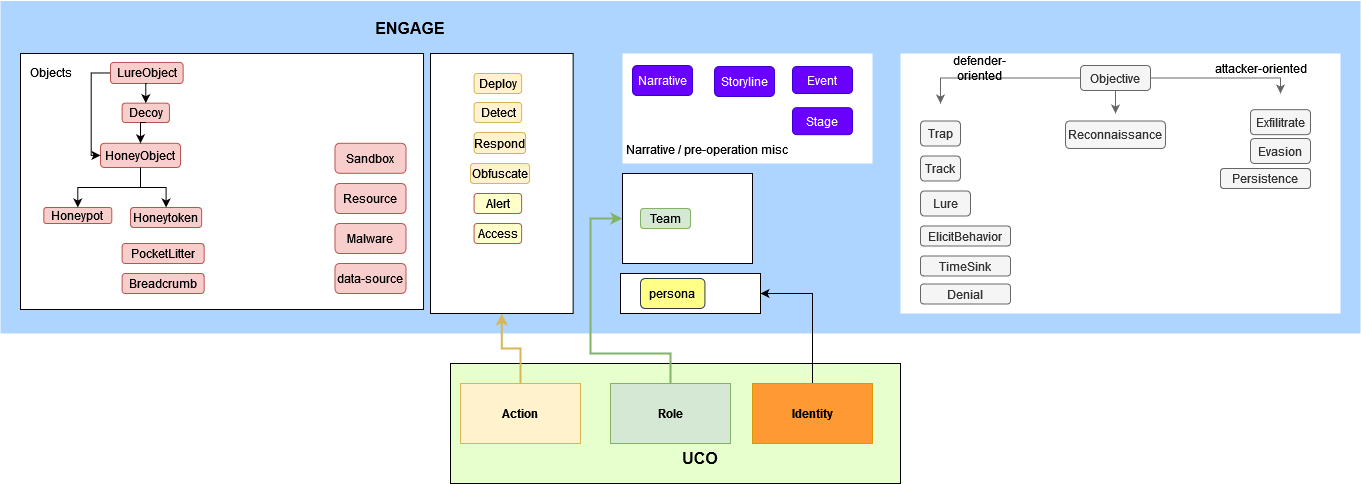

The diagram above was exported from draw.io. Its source (the exported page's mxGraphModel, read from the mxfile embedded in the PNG):
<mxGraphModel dx="2140" dy="539" grid="1" gridSize="10" guides="1" tooltips="1" connect="1" arrows="1" fold="1" page="1" pageScale="1" pageWidth="850" pageHeight="1100" math="0" shadow="0">
  <root>
    <mxCell id="0" />
    <mxCell id="1" parent="0" />
    <mxCell id="XbvsEjy0AXdGsZB4XMYU-109" value="" style="rounded=0;whiteSpace=wrap;html=1;fillColor=#aed5ff;strokeColor=none;" parent="1" vertex="1">
      <mxGeometry x="-380" y="107.5" width="1360" height="332.5" as="geometry" />
    </mxCell>
    <mxCell id="XbvsEjy0AXdGsZB4XMYU-123" value="" style="rounded=0;whiteSpace=wrap;html=1;fillColor=#E6FFCC;" parent="1" vertex="1">
      <mxGeometry x="70" y="470" width="450" height="120" as="geometry" />
    </mxCell>
    <mxCell id="XbvsEjy0AXdGsZB4XMYU-70" value="" style="rounded=0;whiteSpace=wrap;html=1;strokeColor=none;" parent="1" vertex="1">
      <mxGeometry x="520" y="160" width="440" height="260" as="geometry" />
    </mxCell>
    <mxCell id="XbvsEjy0AXdGsZB4XMYU-40" value="" style="group;" parent="1" vertex="1" connectable="0">
      <mxGeometry x="-360" y="160" width="700" height="320" as="geometry" />
    </mxCell>
    <mxCell id="XbvsEjy0AXdGsZB4XMYU-1" value="" style="rounded=0;whiteSpace=wrap;html=1;" parent="XbvsEjy0AXdGsZB4XMYU-40" vertex="1">
      <mxGeometry width="403.030303030303" height="256" as="geometry" />
    </mxCell>
    <mxCell id="XbvsEjy0AXdGsZB4XMYU-8" value="Decoy" style="rounded=1;whiteSpace=wrap;html=1;fillColor=#f8cecc;strokeColor=#b85450;" parent="XbvsEjy0AXdGsZB4XMYU-40" vertex="1">
      <mxGeometry x="101.62389108476064" y="49.64" width="47.336231884057966" height="19.36" as="geometry" />
    </mxCell>
    <mxCell id="XbvsEjy0AXdGsZB4XMYU-9" value="Honeypot" style="rounded=1;whiteSpace=wrap;html=1;fillColor=#f8cecc;strokeColor=#b85450;" parent="XbvsEjy0AXdGsZB4XMYU-40" vertex="1">
      <mxGeometry x="23.333333333333332" y="154" width="67.97070707070706" height="16" as="geometry" />
    </mxCell>
    <mxCell id="XbvsEjy0AXdGsZB4XMYU-10" style="edgeStyle=orthogonalEdgeStyle;rounded=0;orthogonalLoop=1;jettySize=auto;html=1;exitX=0.5;exitY=1;exitDx=0;exitDy=0;" parent="XbvsEjy0AXdGsZB4XMYU-40" source="Rv9qluo3G1E1BTR048Fs-1" target="XbvsEjy0AXdGsZB4XMYU-9" edge="1">
      <mxGeometry relative="1" as="geometry" />
    </mxCell>
    <mxCell id="XbvsEjy0AXdGsZB4XMYU-11" value="LureObject" style="rounded=1;whiteSpace=wrap;html=1;fillColor=#f8cecc;strokeColor=#b85450;" parent="XbvsEjy0AXdGsZB4XMYU-40" vertex="1">
      <mxGeometry x="90" y="8.96" width="72.63" height="21.04" as="geometry" />
    </mxCell>
    <mxCell id="XbvsEjy0AXdGsZB4XMYU-29" value="data-source" style="rounded=1;whiteSpace=wrap;html=1;fillColor=#f8cecc;strokeColor=#b85450;" parent="XbvsEjy0AXdGsZB4XMYU-40" vertex="1">
      <mxGeometry x="314.4949275362319" y="210" width="71.01449275362319" height="30" as="geometry" />
    </mxCell>
    <mxCell id="Rv9qluo3G1E1BTR048Fs-1" value="HoneyObject" style="rounded=1;whiteSpace=wrap;html=1;fillColor=#f8cecc;strokeColor=#b85450;" parent="XbvsEjy0AXdGsZB4XMYU-40" vertex="1">
      <mxGeometry x="80" y="89.8" width="80" height="24.2" as="geometry" />
    </mxCell>
    <mxCell id="Rv9qluo3G1E1BTR048Fs-6" value="Objects" style="rounded=1;whiteSpace=wrap;html=1;fillColor=none;strokeColor=none;gradientColor=none;" parent="XbvsEjy0AXdGsZB4XMYU-40" vertex="1">
      <mxGeometry width="60.8695652173913" height="38.4" as="geometry" />
    </mxCell>
    <mxCell id="Rv9qluo3G1E1BTR048Fs-17" style="edgeStyle=orthogonalEdgeStyle;rounded=0;orthogonalLoop=1;jettySize=auto;html=1;exitX=0.5;exitY=1;exitDx=0;exitDy=0;entryX=0.5;entryY=0;entryDx=0;entryDy=0;" parent="XbvsEjy0AXdGsZB4XMYU-40" source="XbvsEjy0AXdGsZB4XMYU-11" target="XbvsEjy0AXdGsZB4XMYU-8" edge="1">
      <mxGeometry relative="1" as="geometry">
        <mxPoint x="237.0299180327869" y="44.800000000000004" as="sourcePoint" />
        <mxPoint x="183.60655737704914" y="76.8" as="targetPoint" />
      </mxGeometry>
    </mxCell>
    <mxCell id="Rv9qluo3G1E1BTR048Fs-21" style="edgeStyle=orthogonalEdgeStyle;rounded=0;orthogonalLoop=1;jettySize=auto;html=1;exitX=0.5;exitY=1;exitDx=0;exitDy=0;entryX=0.5;entryY=0;entryDx=0;entryDy=0;" parent="XbvsEjy0AXdGsZB4XMYU-40" source="XbvsEjy0AXdGsZB4XMYU-8" target="Rv9qluo3G1E1BTR048Fs-1" edge="1">
      <mxGeometry relative="1" as="geometry">
        <mxPoint x="-111.5942028985507" y="30" as="sourcePoint" />
        <mxPoint x="-131.8840579710145" y="80" as="targetPoint" />
      </mxGeometry>
    </mxCell>
    <mxCell id="Rv9qluo3G1E1BTR048Fs-23" style="edgeStyle=orthogonalEdgeStyle;rounded=0;orthogonalLoop=1;jettySize=auto;html=1;exitX=0;exitY=0.5;exitDx=0;exitDy=0;entryX=0;entryY=0.5;entryDx=0;entryDy=0;" parent="XbvsEjy0AXdGsZB4XMYU-40" source="XbvsEjy0AXdGsZB4XMYU-11" target="Rv9qluo3G1E1BTR048Fs-1" edge="1">
      <mxGeometry relative="1" as="geometry">
        <mxPoint x="189.37028985507243" y="60.160000000000004" as="sourcePoint" />
        <mxPoint x="189.36521739130418" y="93.44" as="targetPoint" />
        <Array as="points">
          <mxPoint x="70.70707070707071" y="20" />
          <mxPoint x="70.70707070707071" y="102" />
        </Array>
      </mxGeometry>
    </mxCell>
    <mxCell id="XbvsEjy0AXdGsZB4XMYU-6" value="Honeytoken" style="rounded=1;whiteSpace=wrap;html=1;fillColor=#f8cecc;strokeColor=#b85450;" parent="XbvsEjy0AXdGsZB4XMYU-40" vertex="1">
      <mxGeometry x="110" y="154" width="71.14" height="20" as="geometry" />
    </mxCell>
    <mxCell id="XbvsEjy0AXdGsZB4XMYU-12" style="edgeStyle=orthogonalEdgeStyle;rounded=0;orthogonalLoop=1;jettySize=auto;html=1;entryX=0.5;entryY=0;entryDx=0;entryDy=0;exitX=0.5;exitY=1;exitDx=0;exitDy=0;" parent="XbvsEjy0AXdGsZB4XMYU-40" source="Rv9qluo3G1E1BTR048Fs-1" target="XbvsEjy0AXdGsZB4XMYU-6" edge="1">
      <mxGeometry relative="1" as="geometry">
        <mxPoint x="266.3299663299663" y="80" as="targetPoint" />
      </mxGeometry>
    </mxCell>
    <mxCell id="Rv9qluo3G1E1BTR048Fs-55" value="PocketLitter" style="rounded=1;whiteSpace=wrap;html=1;fillColor=#f8cecc;strokeColor=#b85450;" parent="XbvsEjy0AXdGsZB4XMYU-40" vertex="1">
      <mxGeometry x="101.62" y="190" width="82.04" height="20" as="geometry" />
    </mxCell>
    <mxCell id="Rv9qluo3G1E1BTR048Fs-36" value="Breadcrumb" style="rounded=1;whiteSpace=wrap;html=1;fillColor=#f8cecc;strokeColor=#b85450;" parent="XbvsEjy0AXdGsZB4XMYU-40" vertex="1">
      <mxGeometry x="101.62" y="220" width="82.04" height="20" as="geometry" />
    </mxCell>
    <mxCell id="YEtZ19zwarJtCVGdsgQF-2" value="Malware" style="rounded=1;whiteSpace=wrap;html=1;fillColor=#f8cecc;strokeColor=#b85450;" vertex="1" parent="XbvsEjy0AXdGsZB4XMYU-40">
      <mxGeometry x="314.4949275362319" y="170" width="71.01449275362319" height="30" as="geometry" />
    </mxCell>
    <mxCell id="YEtZ19zwarJtCVGdsgQF-48" value="Resource" style="rounded=1;whiteSpace=wrap;html=1;fillColor=#f8cecc;strokeColor=#b85450;" vertex="1" parent="XbvsEjy0AXdGsZB4XMYU-40">
      <mxGeometry x="314.4949275362319" y="130" width="71.01449275362319" height="30" as="geometry" />
    </mxCell>
    <mxCell id="YEtZ19zwarJtCVGdsgQF-49" value="Sandbox" style="rounded=1;whiteSpace=wrap;html=1;fillColor=#f8cecc;strokeColor=#b85450;" vertex="1" parent="XbvsEjy0AXdGsZB4XMYU-40">
      <mxGeometry x="314.4949275362319" y="89.80000000000001" width="71.01449275362319" height="30" as="geometry" />
    </mxCell>
    <mxCell id="XbvsEjy0AXdGsZB4XMYU-59" style="edgeStyle=orthogonalEdgeStyle;rounded=0;orthogonalLoop=1;jettySize=auto;html=1;fillColor=#f5f5f5;strokeColor=#666666;" parent="1" source="XbvsEjy0AXdGsZB4XMYU-47" edge="1">
      <mxGeometry relative="1" as="geometry">
        <mxPoint x="560" y="210" as="targetPoint" />
      </mxGeometry>
    </mxCell>
    <mxCell id="XbvsEjy0AXdGsZB4XMYU-60" style="edgeStyle=orthogonalEdgeStyle;rounded=0;orthogonalLoop=1;jettySize=auto;html=1;fillColor=#f5f5f5;strokeColor=#666666;" parent="1" source="XbvsEjy0AXdGsZB4XMYU-47" edge="1">
      <mxGeometry relative="1" as="geometry">
        <mxPoint x="900" y="200" as="targetPoint" />
        <Array as="points">
          <mxPoint x="900" y="185" />
        </Array>
      </mxGeometry>
    </mxCell>
    <mxCell id="XbvsEjy0AXdGsZB4XMYU-47" value="Objective" style="rounded=1;whiteSpace=wrap;html=1;fillColor=#f5f5f5;strokeColor=#666666;fontColor=#333333;" parent="1" vertex="1">
      <mxGeometry x="700" y="172" width="70" height="25" as="geometry" />
    </mxCell>
    <mxCell id="XbvsEjy0AXdGsZB4XMYU-48" value="Trap" style="rounded=1;whiteSpace=wrap;html=1;fillColor=#f5f5f5;strokeColor=#666666;fontColor=#333333;" parent="1" vertex="1">
      <mxGeometry x="540" y="227.5" width="40" height="25" as="geometry" />
    </mxCell>
    <mxCell id="XbvsEjy0AXdGsZB4XMYU-50" value="Reconnaissance" style="rounded=1;whiteSpace=wrap;html=1;fillColor=#f5f5f5;strokeColor=#666666;fontColor=#333333;" parent="1" vertex="1">
      <mxGeometry x="685" y="227.5" width="100" height="27.5" as="geometry" />
    </mxCell>
    <mxCell id="XbvsEjy0AXdGsZB4XMYU-51" value="Track" style="rounded=1;whiteSpace=wrap;html=1;fillColor=#f5f5f5;strokeColor=#666666;fontColor=#333333;" parent="1" vertex="1">
      <mxGeometry x="540" y="262.5" width="40" height="25" as="geometry" />
    </mxCell>
    <mxCell id="XbvsEjy0AXdGsZB4XMYU-53" value="Lure" style="rounded=1;whiteSpace=wrap;html=1;fillColor=#f5f5f5;strokeColor=#666666;fontColor=#333333;" parent="1" vertex="1">
      <mxGeometry x="540" y="297.5" width="50" height="25" as="geometry" />
    </mxCell>
    <mxCell id="XbvsEjy0AXdGsZB4XMYU-55" value="" style="endArrow=classic;html=1;rounded=0;exitX=0.5;exitY=1;exitDx=0;exitDy=0;fillColor=#f5f5f5;strokeColor=#666666;" parent="1" source="XbvsEjy0AXdGsZB4XMYU-47" edge="1">
      <mxGeometry width="50" height="50" relative="1" as="geometry">
        <mxPoint x="1072.5" y="225" as="sourcePoint" />
        <mxPoint x="735" y="220" as="targetPoint" />
      </mxGeometry>
    </mxCell>
    <mxCell id="XbvsEjy0AXdGsZB4XMYU-57" value="&lt;div&gt;ElicitBehavior&lt;/div&gt;" style="rounded=1;whiteSpace=wrap;html=1;fillColor=#f5f5f5;strokeColor=#666666;fontColor=#333333;" parent="1" vertex="1">
      <mxGeometry x="540" y="332.5" width="90" height="20" as="geometry" />
    </mxCell>
    <mxCell id="XbvsEjy0AXdGsZB4XMYU-110" value="&lt;b style=&quot;font-size: 16px;&quot;&gt;&lt;font style=&quot;font-size: 16px;&quot;&gt;ENGAGE&lt;/font&gt;&lt;/b&gt;" style="text;html=1;strokeColor=none;fillColor=none;align=center;verticalAlign=middle;whiteSpace=wrap;rounded=0;fontColor=#000000;fontSize=16;" parent="1" vertex="1">
      <mxGeometry y="120" width="60" height="30" as="geometry" />
    </mxCell>
    <mxCell id="XbvsEjy0AXdGsZB4XMYU-136" style="edgeStyle=orthogonalEdgeStyle;rounded=0;orthogonalLoop=1;jettySize=auto;html=1;fillColor=#fff2cc;strokeColor=#d6b656;strokeWidth=2;" parent="1" source="XbvsEjy0AXdGsZB4XMYU-119" target="XbvsEjy0AXdGsZB4XMYU-86" edge="1">
      <mxGeometry relative="1" as="geometry" />
    </mxCell>
    <mxCell id="XbvsEjy0AXdGsZB4XMYU-119" value="&lt;b&gt;Action&lt;/b&gt;" style="rounded=0;whiteSpace=wrap;html=1;fillColor=#fff2cc;strokeColor=#d6b656;" parent="1" vertex="1">
      <mxGeometry x="80" y="490" width="120" height="60" as="geometry" />
    </mxCell>
    <mxCell id="XbvsEjy0AXdGsZB4XMYU-140" style="edgeStyle=orthogonalEdgeStyle;rounded=0;orthogonalLoop=1;jettySize=auto;html=1;strokeWidth=2;fillColor=#d5e8d4;strokeColor=#82b366;entryX=0;entryY=0.5;entryDx=0;entryDy=0;exitX=0.5;exitY=0;exitDx=0;exitDy=0;" parent="1" source="XbvsEjy0AXdGsZB4XMYU-120" target="XbvsEjy0AXdGsZB4XMYU-105" edge="1">
      <mxGeometry relative="1" as="geometry">
        <mxPoint x="1215" y="395" as="targetPoint" />
        <Array as="points">
          <mxPoint x="290" y="460" />
          <mxPoint x="210" y="460" />
          <mxPoint x="210" y="325" />
        </Array>
      </mxGeometry>
    </mxCell>
    <mxCell id="XbvsEjy0AXdGsZB4XMYU-120" value="&lt;b&gt;Role&lt;/b&gt;" style="rounded=0;whiteSpace=wrap;html=1;fillColor=#d5e8d4;strokeColor=#82b366;" parent="1" vertex="1">
      <mxGeometry x="230" y="490" width="120" height="60" as="geometry" />
    </mxCell>
    <mxCell id="XbvsEjy0AXdGsZB4XMYU-130" value="" style="rounded=0;whiteSpace=wrap;html=1;strokeColor=none;" parent="1" vertex="1">
      <mxGeometry x="242" y="160" width="250" height="110" as="geometry" />
    </mxCell>
    <mxCell id="XbvsEjy0AXdGsZB4XMYU-129" value="" style="group;strokeColor=none;" parent="1" vertex="1" connectable="0">
      <mxGeometry x="50" y="160" width="210" height="268.84" as="geometry" />
    </mxCell>
    <mxCell id="XbvsEjy0AXdGsZB4XMYU-86" value="" style="rounded=0;whiteSpace=wrap;html=1;" parent="XbvsEjy0AXdGsZB4XMYU-129" vertex="1">
      <mxGeometry width="142.64150943396226" height="259.99999999999994" as="geometry" />
    </mxCell>
    <mxCell id="XbvsEjy0AXdGsZB4XMYU-30" value="Detect" style="rounded=1;whiteSpace=wrap;html=1;fillColor=#fff2cc;strokeColor=#d6b656;" parent="XbvsEjy0AXdGsZB4XMYU-129" vertex="1">
      <mxGeometry x="43.58490566037736" y="48.999999999999986" width="47.54716981132076" height="19.999999999999996" as="geometry" />
    </mxCell>
    <mxCell id="XbvsEjy0AXdGsZB4XMYU-31" value="Deploy" style="rounded=1;whiteSpace=wrap;html=1;fillColor=#fff2cc;strokeColor=#d6b656;" parent="XbvsEjy0AXdGsZB4XMYU-129" vertex="1">
      <mxGeometry x="43.58490566037736" y="19.999999999999996" width="47.54716981132076" height="19.999999999999996" as="geometry" />
    </mxCell>
    <mxCell id="XbvsEjy0AXdGsZB4XMYU-32" value="Respond" style="rounded=1;whiteSpace=wrap;html=1;fillColor=#fff2cc;strokeColor=#d6b656;" parent="XbvsEjy0AXdGsZB4XMYU-129" vertex="1">
      <mxGeometry x="43.58490566037736" y="78.99999999999999" width="51.43018867924528" height="20.999999999999996" as="geometry" />
    </mxCell>
    <mxCell id="XbvsEjy0AXdGsZB4XMYU-33" value="Obfuscate" style="rounded=1;whiteSpace=wrap;html=1;fillColor=#fff2cc;strokeColor=#d6b656;" parent="XbvsEjy0AXdGsZB4XMYU-129" vertex="1">
      <mxGeometry x="40" y="110" width="59.06" height="20" as="geometry" />
    </mxCell>
    <mxCell id="YEtZ19zwarJtCVGdsgQF-1" value="Alert" style="rounded=1;whiteSpace=wrap;html=1;fillColor=#FFFFCC;strokeColor=#b85450;" vertex="1" parent="XbvsEjy0AXdGsZB4XMYU-129">
      <mxGeometry x="43.58490566037736" y="139.99999999999997" width="47.54716981132076" height="19.999999999999996" as="geometry" />
    </mxCell>
    <mxCell id="YEtZ19zwarJtCVGdsgQF-13" value="Access" style="rounded=1;whiteSpace=wrap;html=1;fillColor=#FFFFCC;strokeColor=#b85450;" vertex="1" parent="XbvsEjy0AXdGsZB4XMYU-129">
      <mxGeometry x="43.58490566037736" y="169.99999999999997" width="47.54716981132076" height="19.999999999999996" as="geometry" />
    </mxCell>
    <mxCell id="XbvsEjy0AXdGsZB4XMYU-133" value="Narrative" style="rounded=1;whiteSpace=wrap;html=1;fillColor=#6a00ff;fontColor=#ffffff;strokeColor=#3700CC;" parent="1" vertex="1">
      <mxGeometry x="252" y="172" width="60" height="30" as="geometry" />
    </mxCell>
    <mxCell id="XbvsEjy0AXdGsZB4XMYU-135" value="Storyline" style="rounded=1;whiteSpace=wrap;html=1;fillColor=#6a00ff;fontColor=#ffffff;strokeColor=#3700CC;" parent="1" vertex="1">
      <mxGeometry x="334" y="173" width="60" height="30" as="geometry" />
    </mxCell>
    <mxCell id="XbvsEjy0AXdGsZB4XMYU-137" value="" style="group" parent="1" vertex="1" connectable="0">
      <mxGeometry x="242" y="280" width="248" height="90" as="geometry" />
    </mxCell>
    <mxCell id="XbvsEjy0AXdGsZB4XMYU-105" value="" style="rounded=0;whiteSpace=wrap;html=1;" parent="XbvsEjy0AXdGsZB4XMYU-137" vertex="1">
      <mxGeometry width="130" height="90" as="geometry" />
    </mxCell>
    <mxCell id="XbvsEjy0AXdGsZB4XMYU-74" value="Team" style="rounded=1;whiteSpace=wrap;html=1;fillColor=#d5e8d4;strokeColor=#82b366;" parent="XbvsEjy0AXdGsZB4XMYU-137" vertex="1">
      <mxGeometry x="17.999999999999986" y="35" width="50" height="20" as="geometry" />
    </mxCell>
    <mxCell id="D_qyxgmqE8jnuSM-h6jZ-1" value="&lt;font size=&quot;1&quot; style=&quot;&quot;&gt;&lt;b style=&quot;font-size: 16px;&quot;&gt;UCO&lt;/b&gt;&lt;/font&gt;" style="text;html=1;strokeColor=none;fillColor=none;align=center;verticalAlign=middle;whiteSpace=wrap;rounded=0;fontColor=#000000;" parent="1" vertex="1">
      <mxGeometry x="290" y="550" width="60" height="30" as="geometry" />
    </mxCell>
    <mxCell id="YEtZ19zwarJtCVGdsgQF-29" style="edgeStyle=orthogonalEdgeStyle;rounded=0;orthogonalLoop=1;jettySize=auto;html=1;entryX=1;entryY=0.5;entryDx=0;entryDy=0;" edge="1" parent="1" source="Rv9qluo3G1E1BTR048Fs-3" target="YEtZ19zwarJtCVGdsgQF-24">
      <mxGeometry relative="1" as="geometry" />
    </mxCell>
    <mxCell id="Rv9qluo3G1E1BTR048Fs-3" value="&lt;b&gt;Identity&lt;/b&gt;" style="rounded=0;whiteSpace=wrap;html=1;fillColor=#FF9933;strokeColor=#d79b00;" parent="1" vertex="1">
      <mxGeometry x="372" y="490" width="120" height="60" as="geometry" />
    </mxCell>
    <mxCell id="Rv9qluo3G1E1BTR048Fs-37" value="Narrative / pre-operation misc" style="rounded=1;whiteSpace=wrap;html=1;fillColor=none;strokeColor=none;gradientColor=none;" parent="1" vertex="1">
      <mxGeometry x="242" y="241.16" width="170" height="28.84" as="geometry" />
    </mxCell>
    <mxCell id="XbvsEjy0AXdGsZB4XMYU-131" value="Event" style="rounded=1;whiteSpace=wrap;html=1;fillColor=#6a00ff;fontColor=#ffffff;strokeColor=#3700CC;" parent="1" vertex="1">
      <mxGeometry x="412" y="173" width="60" height="27" as="geometry" />
    </mxCell>
    <mxCell id="Rv9qluo3G1E1BTR048Fs-57" value="Stage" style="rounded=1;whiteSpace=wrap;html=1;fillColor=#6a00ff;fontColor=#ffffff;strokeColor=#3700CC;" parent="1" vertex="1">
      <mxGeometry x="412" y="214.16" width="60" height="27" as="geometry" />
    </mxCell>
    <mxCell id="YEtZ19zwarJtCVGdsgQF-23" value="" style="group" vertex="1" connectable="0" parent="1">
      <mxGeometry x="240" y="380" width="247" height="40" as="geometry" />
    </mxCell>
    <mxCell id="YEtZ19zwarJtCVGdsgQF-24" value="" style="rounded=0;whiteSpace=wrap;html=1;" vertex="1" parent="YEtZ19zwarJtCVGdsgQF-23">
      <mxGeometry width="140" height="40" as="geometry" />
    </mxCell>
    <mxCell id="YEtZ19zwarJtCVGdsgQF-26" value="persona" style="rounded=1;whiteSpace=wrap;html=1;fillColor=#ffff88;strokeColor=#36393d;" vertex="1" parent="YEtZ19zwarJtCVGdsgQF-23">
      <mxGeometry x="19.997826086956536" y="5" width="64.43478260869566" height="30" as="geometry" />
    </mxCell>
    <mxCell id="YEtZ19zwarJtCVGdsgQF-50" value="Exfilitrate" style="rounded=1;whiteSpace=wrap;html=1;fillColor=#f5f5f5;strokeColor=#666666;fontColor=#333333;" vertex="1" parent="1">
      <mxGeometry x="870" y="216.16" width="60" height="25" as="geometry" />
    </mxCell>
    <mxCell id="YEtZ19zwarJtCVGdsgQF-51" value="Evasion" style="rounded=1;whiteSpace=wrap;html=1;fillColor=#f5f5f5;strokeColor=#666666;fontColor=#333333;" vertex="1" parent="1">
      <mxGeometry x="870" y="245" width="60" height="25" as="geometry" />
    </mxCell>
    <mxCell id="YEtZ19zwarJtCVGdsgQF-52" value="Persistence" style="rounded=1;whiteSpace=wrap;html=1;fillColor=#f5f5f5;strokeColor=#666666;fontColor=#333333;" vertex="1" parent="1">
      <mxGeometry x="840" y="275" width="90" height="20" as="geometry" />
    </mxCell>
    <mxCell id="YEtZ19zwarJtCVGdsgQF-53" value="TimeSink" style="rounded=1;whiteSpace=wrap;html=1;fillColor=#f5f5f5;strokeColor=#666666;fontColor=#333333;" vertex="1" parent="1">
      <mxGeometry x="540" y="362.5" width="90" height="20" as="geometry" />
    </mxCell>
    <mxCell id="YEtZ19zwarJtCVGdsgQF-56" value="Denial" style="rounded=1;whiteSpace=wrap;html=1;fillColor=#f5f5f5;strokeColor=#666666;fontColor=#333333;" vertex="1" parent="1">
      <mxGeometry x="540" y="390.5" width="90" height="20" as="geometry" />
    </mxCell>
    <mxCell id="YEtZ19zwarJtCVGdsgQF-57" value="defender-oriented" style="rounded=1;whiteSpace=wrap;html=1;fillColor=none;strokeColor=none;gradientColor=none;" vertex="1" parent="1">
      <mxGeometry x="550" y="159.99999999999997" width="98" height="29.42" as="geometry" />
    </mxCell>
    <mxCell id="YEtZ19zwarJtCVGdsgQF-59" value="attacker-oriented" style="rounded=1;whiteSpace=wrap;html=1;fillColor=none;strokeColor=none;gradientColor=none;" vertex="1" parent="1">
      <mxGeometry x="832" y="159.99999999999997" width="98" height="29.42" as="geometry" />
    </mxCell>
  </root>
</mxGraphModel>